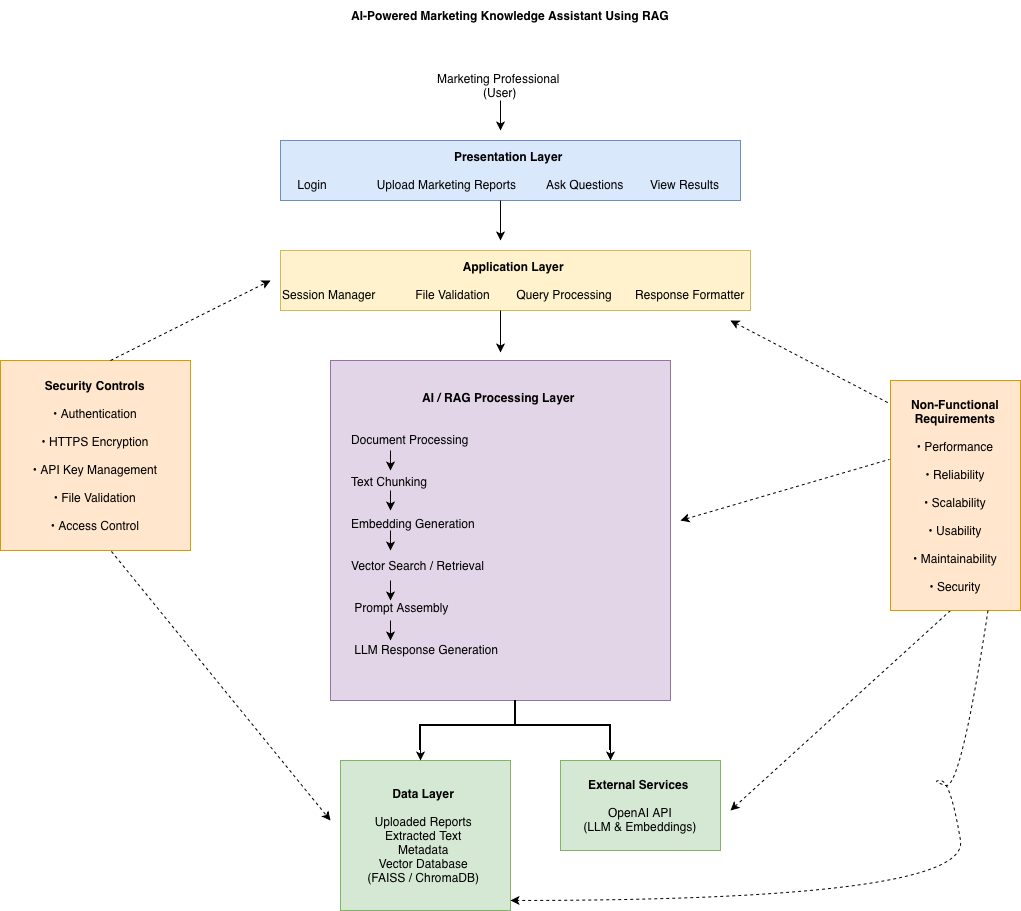

The diagram above was exported from draw.io. Its source (the exported page's mxGraphModel, read from the mxfile embedded in the PNG):
<mxGraphModel dx="1715" dy="969" grid="1" gridSize="10" guides="1" tooltips="1" connect="1" arrows="1" fold="1" page="1" pageScale="1" pageWidth="1100" pageHeight="850" math="0" shadow="0">
  <root>
    <mxCell id="0" />
    <mxCell id="1" parent="0" />
    <mxCell id="MZQw0u6VU48GMsysgBqk-1" parent="1" style="text;html=1;whiteSpace=wrap;strokeColor=none;fillColor=none;align=center;verticalAlign=middle;rounded=0;" value="&lt;b&gt;&amp;nbsp; &amp;nbsp; &amp;nbsp; &amp;nbsp; &amp;nbsp; &amp;nbsp; &amp;nbsp; &amp;nbsp; &amp;nbsp; &amp;nbsp; &amp;nbsp;AI-Powered Marketing Knowledge Assistant Using RAG&lt;/b&gt;" vertex="1">
      <mxGeometry height="30" width="410" x="320" y="20" as="geometry" />
    </mxCell>
    <mxCell id="MZQw0u6VU48GMsysgBqk-2" parent="1" style="text;html=1;whiteSpace=wrap;strokeColor=none;fillColor=none;align=center;verticalAlign=middle;rounded=0;" value="&lt;span style=&quot;text-align: start;&quot;&gt;&lt;font style=&quot;font-size: 12px;&quot;&gt;Marketing Professional&amp;nbsp;&lt;/font&gt;&lt;/span&gt;&lt;div&gt;&lt;span style=&quot;text-align: start;&quot;&gt;&lt;font style=&quot;font-size: 12px;&quot;&gt;(User)&lt;/font&gt;&lt;/span&gt;&lt;/div&gt;" vertex="1">
      <mxGeometry height="50" width="200" x="450" y="80" as="geometry" />
    </mxCell>
    <mxCell id="MZQw0u6VU48GMsysgBqk-3" edge="1" parent="1" style="endArrow=classic;html=1;rounded=0;" value="">
      <mxGeometry height="50" relative="1" width="50" as="geometry">
        <mxPoint x="550" y="120" as="sourcePoint" />
        <mxPoint x="550" y="150" as="targetPoint" />
      </mxGeometry>
    </mxCell>
    <mxCell id="MZQw0u6VU48GMsysgBqk-5" parent="1" style="rounded=0;whiteSpace=wrap;html=1;fillColor=#dae8fc;strokeColor=#6c8ebf;" value="&lt;span style=&quot;text-align: start;&quot;&gt;&lt;b&gt;Presentation Layer&amp;nbsp;&lt;/b&gt;&lt;/span&gt;&lt;br style=&quot;text-align: start;&quot;&gt;&lt;br style=&quot;text-align: start;&quot;&gt;&lt;span style=&quot;text-align: start;&quot;&gt;Login &amp;nbsp; &amp;nbsp; &amp;nbsp; &amp;nbsp; &amp;nbsp; &amp;nbsp; &amp;nbsp; Upload Marketing Reports &amp;nbsp; &amp;nbsp; &amp;nbsp; &amp;nbsp; Ask Questions &amp;nbsp; &amp;nbsp; &amp;nbsp; &amp;nbsp;View Results&amp;nbsp;&lt;/span&gt;" vertex="1">
      <mxGeometry height="60" width="460" x="330" y="160" as="geometry" />
    </mxCell>
    <mxCell id="MZQw0u6VU48GMsysgBqk-6" edge="1" parent="1" style="endArrow=classic;html=1;rounded=0;" value="">
      <mxGeometry height="50" relative="1" width="50" as="geometry">
        <mxPoint x="550" y="220" as="sourcePoint" />
        <mxPoint x="550" y="260" as="targetPoint" />
      </mxGeometry>
    </mxCell>
    <mxCell id="MZQw0u6VU48GMsysgBqk-7" parent="1" style="rounded=0;whiteSpace=wrap;html=1;fillColor=#fff2cc;strokeColor=#d6b656;" value="&lt;span style=&quot;text-align: start;&quot;&gt;&lt;b&gt;Application Layer&amp;nbsp;&lt;/b&gt;&lt;/span&gt;&lt;br style=&quot;text-align: start;&quot;&gt;&lt;br style=&quot;text-align: start;&quot;&gt;&lt;span style=&quot;text-align: start;&quot;&gt;Session Manager &amp;nbsp; &amp;nbsp; &amp;nbsp; &amp;nbsp; &amp;nbsp; &amp;nbsp;File Validation &amp;nbsp; &amp;nbsp; &amp;nbsp; &amp;nbsp;Query Processing &amp;nbsp; &amp;nbsp; &amp;nbsp;&amp;nbsp;&lt;/span&gt;&lt;span style=&quot;text-align: start;&quot;&gt;Response Formatter&amp;nbsp;&lt;/span&gt;" vertex="1">
      <mxGeometry height="60" width="470" x="330" y="270" as="geometry" />
    </mxCell>
    <mxCell id="MZQw0u6VU48GMsysgBqk-8" parent="1" style="whiteSpace=wrap;html=1;aspect=fixed;fillColor=#e1d5e7;strokeColor=#9673a6;movable=0;resizable=0;rotatable=0;deletable=0;editable=0;locked=1;connectable=0;" value="&lt;span style=&quot;text-align: start;&quot;&gt;&lt;b&gt;AI / RAG Processing Layer&lt;/b&gt;&amp;nbsp;&lt;/span&gt;&lt;div&gt;&lt;span style=&quot;text-align: start;&quot;&gt;&lt;br&gt;&lt;/span&gt;&lt;/div&gt;&lt;div&gt;&lt;span style=&quot;text-align: start;&quot;&gt;&lt;br&gt;&lt;/span&gt;&lt;/div&gt;&lt;div style=&quot;text-align: left;&quot;&gt;&lt;span style=&quot;&quot;&gt;Document Processing &amp;nbsp; &amp;nbsp; &amp;nbsp; &amp;nbsp; &amp;nbsp; &amp;nbsp; &amp;nbsp; &amp;nbsp; &amp;nbsp; &amp;nbsp; &amp;nbsp; &amp;nbsp; &amp;nbsp; &amp;nbsp; &amp;nbsp; &amp;nbsp; &amp;nbsp; &amp;nbsp; &amp;nbsp; &amp;nbsp; &amp;nbsp; &amp;nbsp; &amp;nbsp; &amp;nbsp; &amp;nbsp; &amp;nbsp; &amp;nbsp;&lt;/span&gt;&lt;br&gt;&lt;/div&gt;&lt;div style=&quot;text-align: left;&quot;&gt;&lt;span style=&quot;&quot;&gt;&lt;br&gt;&lt;/span&gt;&lt;/div&gt;&lt;div&gt;&lt;div style=&quot;text-align: left;&quot;&gt;&lt;br&gt;&lt;/div&gt;&lt;div&gt;&lt;div style=&quot;text-align: left;&quot;&gt;Text Chunking&amp;nbsp;&lt;/div&gt;&lt;div style=&quot;text-align: left;&quot;&gt;&lt;br&gt;&lt;/div&gt;&lt;div style=&quot;text-align: left;&quot;&gt;&lt;br&gt;&lt;/div&gt;&lt;span style=&quot;&quot;&gt;&lt;div style=&quot;text-align: left;&quot;&gt;Embedding Generation&amp;nbsp;&lt;/div&gt;&lt;/span&gt;&lt;/div&gt;&lt;div style=&quot;text-align: left;&quot;&gt;&lt;br&gt;&lt;/div&gt;&lt;div&gt;&lt;div style=&quot;text-align: left;&quot;&gt;&lt;br&gt;&lt;/div&gt;&lt;span style=&quot;&quot;&gt;&lt;div style=&quot;text-align: left;&quot;&gt;Vector Search / Retrieval&amp;nbsp;&lt;/div&gt;&lt;/span&gt;&lt;div style=&quot;text-align: left;&quot;&gt;&lt;br&gt;&lt;/div&gt;&lt;span style=&quot;&quot;&gt;&lt;div style=&quot;text-align: left;&quot;&gt;&lt;br&gt;&lt;/div&gt;&lt;/span&gt;&lt;/div&gt;&lt;div&gt;&lt;div style=&quot;text-align: left;&quot;&gt;&amp;nbsp;Prompt Assembly&amp;nbsp;&lt;/div&gt;&lt;div style=&quot;text-align: left;&quot;&gt;&lt;br&gt;&lt;/div&gt;&lt;div style=&quot;text-align: left;&quot;&gt;&lt;br&gt;&lt;/div&gt;&lt;span style=&quot;&quot;&gt;&lt;div style=&quot;text-align: left;&quot;&gt;&amp;nbsp;LLM Response Generation&lt;/div&gt;&lt;/span&gt;&lt;br&gt;&lt;/div&gt;&lt;/div&gt;" vertex="1">
      <mxGeometry height="340" width="340" x="380" y="380" as="geometry" />
    </mxCell>
    <mxCell id="MZQw0u6VU48GMsysgBqk-9" edge="1" parent="1" style="endArrow=classic;html=1;rounded=0;" value="">
      <mxGeometry height="50" relative="1" width="50" as="geometry">
        <mxPoint x="550" y="330" as="sourcePoint" />
        <mxPoint x="550" y="372" as="targetPoint" />
      </mxGeometry>
    </mxCell>
    <mxCell id="MZQw0u6VU48GMsysgBqk-21" edge="1" parent="1" style="endArrow=classic;html=1;rounded=0;movable=0;resizable=0;rotatable=0;deletable=0;editable=0;locked=1;connectable=0;" value="">
      <mxGeometry height="50" relative="1" width="50" as="geometry">
        <mxPoint x="440" y="470" as="sourcePoint" />
        <mxPoint x="440" y="490" as="targetPoint" />
      </mxGeometry>
    </mxCell>
    <mxCell id="MZQw0u6VU48GMsysgBqk-23" edge="1" parent="1" style="endArrow=classic;html=1;rounded=0;movable=0;resizable=0;rotatable=0;deletable=0;editable=0;locked=1;connectable=0;" value="">
      <mxGeometry height="50" relative="1" width="50" as="geometry">
        <mxPoint x="440" y="510" as="sourcePoint" />
        <mxPoint x="440" y="530" as="targetPoint" />
      </mxGeometry>
    </mxCell>
    <mxCell id="MZQw0u6VU48GMsysgBqk-24" edge="1" parent="1" style="endArrow=classic;html=1;rounded=0;movable=0;resizable=0;rotatable=0;deletable=0;editable=0;locked=1;connectable=0;" value="">
      <mxGeometry height="50" relative="1" width="50" as="geometry">
        <mxPoint x="440" y="550" as="sourcePoint" />
        <mxPoint x="440" y="570" as="targetPoint" />
      </mxGeometry>
    </mxCell>
    <mxCell id="MZQw0u6VU48GMsysgBqk-26" edge="1" parent="1" style="endArrow=classic;html=1;rounded=0;movable=0;resizable=0;rotatable=0;deletable=0;editable=0;locked=1;connectable=0;" value="">
      <mxGeometry height="50" relative="1" width="50" as="geometry">
        <mxPoint x="440" y="600" as="sourcePoint" />
        <mxPoint x="440" y="620" as="targetPoint" />
      </mxGeometry>
    </mxCell>
    <mxCell id="MZQw0u6VU48GMsysgBqk-27" edge="1" parent="1" style="endArrow=classic;html=1;rounded=0;movable=0;resizable=0;rotatable=0;deletable=0;editable=0;locked=1;connectable=0;" value="">
      <mxGeometry height="50" relative="1" width="50" as="geometry">
        <mxPoint x="440" y="640" as="sourcePoint" />
        <mxPoint x="440" y="660" as="targetPoint" />
      </mxGeometry>
    </mxCell>
    <mxCell id="MZQw0u6VU48GMsysgBqk-28" parent="1" style="strokeWidth=2;html=1;shape=mxgraph.flowchart.annotation_2;align=left;labelPosition=right;pointerEvents=1;strokeColor=#000000;verticalAlign=middle;fontFamily=Helvetica;fontSize=12;fontColor=default;fillColor=#e1d5e7;rotation=90;" value="" vertex="1">
      <mxGeometry height="190" width="50" x="540" y="650" as="geometry" />
    </mxCell>
    <mxCell id="MZQw0u6VU48GMsysgBqk-29" parent="1" style="rounded=0;whiteSpace=wrap;html=1;strokeColor=#82b366;align=center;verticalAlign=middle;fontFamily=Helvetica;fontSize=12;fillColor=#d5e8d4;" value="&lt;span style=&quot;text-align: start;&quot;&gt;&lt;b&gt;Data Layer&amp;nbsp;&lt;/b&gt;&lt;/span&gt;&lt;br style=&quot;text-align: start;&quot;&gt;&lt;br style=&quot;text-align: start;&quot;&gt;&lt;span style=&quot;text-align: start;&quot;&gt;Uploaded Reports&amp;nbsp;&lt;/span&gt;&lt;br style=&quot;text-align: start;&quot;&gt;&lt;span style=&quot;text-align: start;&quot;&gt;Extracted Text&amp;nbsp;&lt;/span&gt;&lt;br style=&quot;text-align: start;&quot;&gt;&lt;span style=&quot;text-align: start;&quot;&gt;Metadata&amp;nbsp;&lt;/span&gt;&lt;br style=&quot;text-align: start;&quot;&gt;&lt;span style=&quot;text-align: start;&quot;&gt;Vector Database&amp;nbsp;&lt;/span&gt;&lt;br style=&quot;text-align: start;&quot;&gt;&lt;span style=&quot;text-align: start;&quot;&gt;(FAISS / ChromaDB)&amp;nbsp;&lt;/span&gt;" vertex="1">
      <mxGeometry height="150" width="170" x="390" y="780" as="geometry" />
    </mxCell>
    <mxCell id="MZQw0u6VU48GMsysgBqk-30" edge="1" parent="1" style="endArrow=classic;html=1;rounded=0;fontFamily=Helvetica;fontSize=12;fontColor=default;" value="">
      <mxGeometry height="50" relative="1" width="50" as="geometry">
        <mxPoint x="470" y="750" as="sourcePoint" />
        <mxPoint x="470" y="780" as="targetPoint" />
      </mxGeometry>
    </mxCell>
    <mxCell id="MZQw0u6VU48GMsysgBqk-31" edge="1" parent="1" style="endArrow=classic;html=1;rounded=0;fontFamily=Helvetica;fontSize=12;fontColor=default;" value="">
      <mxGeometry height="50" relative="1" width="50" as="geometry">
        <mxPoint x="660" y="750" as="sourcePoint" />
        <mxPoint x="660" y="780" as="targetPoint" />
      </mxGeometry>
    </mxCell>
    <mxCell id="MZQw0u6VU48GMsysgBqk-32" parent="1" style="rounded=0;whiteSpace=wrap;html=1;strokeColor=#82b366;align=center;verticalAlign=middle;fontFamily=Helvetica;fontSize=12;fillColor=#d5e8d4;" value="&lt;span style=&quot;text-align: start;&quot;&gt;&lt;b&gt;External Services&amp;nbsp;&lt;/b&gt;&lt;/span&gt;&lt;br style=&quot;text-align: start;&quot;&gt;&lt;font style=&quot;font-size: 12px;&quot;&gt;&lt;br style=&quot;text-align: start;&quot;&gt;&lt;span style=&quot;text-align: start;&quot;&gt;&amp;nbsp;OpenAI API&amp;nbsp;&lt;/span&gt;&lt;/font&gt;&lt;div&gt;&lt;span style=&quot;text-align: start;&quot;&gt;&lt;font style=&quot;font-size: 12px;&quot;&gt;(LLM &amp;amp; Embeddings)&lt;/font&gt;&lt;/span&gt;&lt;/div&gt;" vertex="1">
      <mxGeometry height="90" width="160" x="610" y="780" as="geometry" />
    </mxCell>
    <mxCell id="MZQw0u6VU48GMsysgBqk-33" parent="1" style="rounded=0;whiteSpace=wrap;html=1;strokeColor=#d79b00;align=center;verticalAlign=middle;fontFamily=Helvetica;fontSize=12;fillColor=#ffe6cc;" value="&lt;div&gt;&lt;b&gt;Security Controls&lt;/b&gt;&lt;/div&gt;&lt;div&gt;&lt;br&gt;&lt;/div&gt;&lt;div&gt;• Authentication&lt;/div&gt;&lt;div&gt;&lt;br&gt;&lt;/div&gt;&lt;div&gt;• HTTPS Encryption&lt;/div&gt;&lt;div&gt;&lt;br&gt;&lt;/div&gt;&lt;div&gt;• API Key Management&lt;/div&gt;&lt;div&gt;&lt;br&gt;&lt;/div&gt;&lt;div&gt;• File Validation&lt;/div&gt;&lt;div&gt;&lt;br&gt;&lt;/div&gt;&lt;div&gt;• Access Control&lt;/div&gt;" vertex="1">
      <mxGeometry height="190" width="190" x="50" y="380" as="geometry" />
    </mxCell>
    <mxCell id="MZQw0u6VU48GMsysgBqk-35" edge="1" parent="1" style="endArrow=none;dashed=1;html=1;rounded=0;fontFamily=Helvetica;fontSize=12;fontColor=default;startArrow=classic;startFill=1;" value="">
      <mxGeometry height="50" relative="1" width="50" as="geometry">
        <mxPoint x="780" y="830" as="sourcePoint" />
        <mxPoint x="1000" y="630" as="targetPoint" />
      </mxGeometry>
    </mxCell>
    <mxCell id="MZQw0u6VU48GMsysgBqk-37" edge="1" parent="1" style="endArrow=classic;dashed=1;html=1;rounded=0;fontFamily=Helvetica;fontSize=12;fontColor=default;startArrow=none;startFill=0;endFill=1;" value="">
      <mxGeometry height="50" relative="1" width="50" as="geometry">
        <mxPoint x="160" y="380" as="sourcePoint" />
        <mxPoint x="320" y="300" as="targetPoint" />
      </mxGeometry>
    </mxCell>
    <mxCell id="MZQw0u6VU48GMsysgBqk-38" edge="1" parent="1" source="MZQw0u6VU48GMsysgBqk-33" style="endArrow=classic;dashed=1;html=1;rounded=0;fontFamily=Helvetica;fontSize=12;fontColor=default;endFill=1;exitX=0.584;exitY=1.005;exitDx=0;exitDy=0;exitPerimeter=0;" value="">
      <mxGeometry height="50" relative="1" width="50" as="geometry">
        <mxPoint x="170" y="580" as="sourcePoint" />
        <mxPoint x="380" y="840" as="targetPoint" />
      </mxGeometry>
    </mxCell>
    <mxCell id="MZQw0u6VU48GMsysgBqk-39" parent="1" style="rounded=0;whiteSpace=wrap;html=1;strokeColor=#d79b00;align=center;verticalAlign=middle;fontFamily=Helvetica;fontSize=12;fillColor=#ffe6cc;" value="&lt;div&gt;&lt;b&gt;Non-Functional Requirements&lt;/b&gt;&lt;/div&gt;&lt;div&gt;&lt;br&gt;&lt;/div&gt;&lt;div&gt;• Performance&lt;/div&gt;&lt;div&gt;&lt;br&gt;&lt;/div&gt;&lt;div&gt;• Reliability&lt;/div&gt;&lt;div&gt;&lt;br&gt;&lt;/div&gt;&lt;div&gt;• Scalability&lt;/div&gt;&lt;div&gt;&lt;br&gt;&lt;/div&gt;&lt;div&gt;• Usability&lt;/div&gt;&lt;div&gt;&lt;br&gt;&lt;/div&gt;&lt;div&gt;• Maintainability&lt;/div&gt;&lt;div&gt;&lt;br&gt;&lt;/div&gt;&lt;div&gt;• Security&lt;/div&gt;" vertex="1">
      <mxGeometry height="230" width="130" x="940" y="400" as="geometry" />
    </mxCell>
    <mxCell id="MZQw0u6VU48GMsysgBqk-40" edge="1" parent="1" style="endArrow=none;dashed=1;html=1;rounded=0;fontFamily=Helvetica;fontSize=12;fontColor=default;entryX=-0.008;entryY=0.1;entryDx=0;entryDy=0;entryPerimeter=0;startArrow=classic;startFill=1;" target="MZQw0u6VU48GMsysgBqk-39" value="">
      <mxGeometry height="50" relative="1" width="50" as="geometry">
        <mxPoint x="780" y="340" as="sourcePoint" />
        <mxPoint x="920" y="410" as="targetPoint" />
      </mxGeometry>
    </mxCell>
    <mxCell id="MZQw0u6VU48GMsysgBqk-41" edge="1" parent="1" style="endArrow=none;dashed=1;html=1;rounded=0;fontFamily=Helvetica;fontSize=12;fontColor=default;entryX=-0.008;entryY=0.343;entryDx=0;entryDy=0;entryPerimeter=0;startArrow=classic;startFill=1;" target="MZQw0u6VU48GMsysgBqk-39" value="">
      <mxGeometry height="50" relative="1" width="50" as="geometry">
        <mxPoint x="730" y="540" as="sourcePoint" />
        <mxPoint x="930" y="480" as="targetPoint" />
      </mxGeometry>
    </mxCell>
    <mxCell id="MZQw0u6VU48GMsysgBqk-43" edge="1" parent="1" source="MZQw0u6VU48GMsysgBqk-39" style="curved=1;endArrow=classic;html=1;rounded=0;fontFamily=Helvetica;fontSize=12;fontColor=default;exitX=0.75;exitY=1;exitDx=0;exitDy=0;entryX=1;entryY=0.933;entryDx=0;entryDy=0;entryPerimeter=0;dashed=1;" target="MZQw0u6VU48GMsysgBqk-29" value="">
      <mxGeometry height="50" relative="1" width="50" as="geometry">
        <Array as="points">
          <mxPoint x="1010" y="810" />
          <mxPoint x="980" y="800" />
          <mxPoint x="1000" y="800" />
          <mxPoint x="1020" y="920" />
        </Array>
        <mxPoint x="1040" y="690" as="sourcePoint" />
        <mxPoint x="880" y="920" as="targetPoint" />
      </mxGeometry>
    </mxCell>
  </root>
</mxGraphModel>